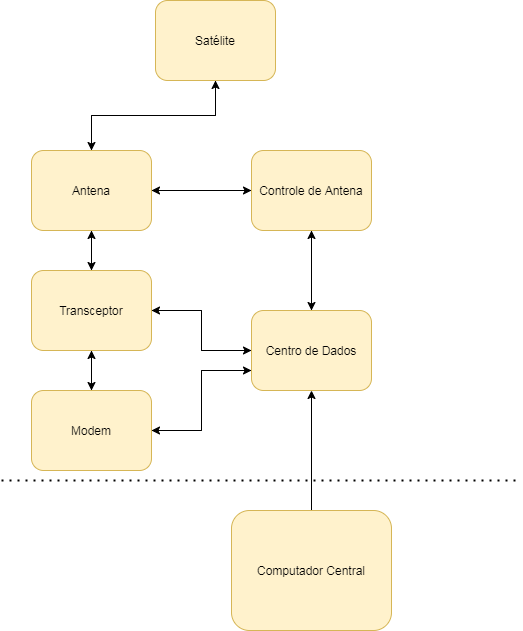

The diagram above was exported from draw.io. Its source (the exported page's mxGraphModel, read from the mxfile embedded in the PNG):
<mxGraphModel dx="868" dy="490" grid="1" gridSize="10" guides="1" tooltips="1" connect="1" arrows="1" fold="1" page="1" pageScale="1" pageWidth="827" pageHeight="1169" math="0" shadow="0">
  <root>
    <mxCell id="0" />
    <mxCell id="1" parent="0" />
    <mxCell id="hmscPVbHaPiMIHatWeem-11" style="edgeStyle=orthogonalEdgeStyle;rounded=0;orthogonalLoop=1;jettySize=auto;html=1;exitX=0.5;exitY=1;exitDx=0;exitDy=0;" edge="1" parent="1" source="hmscPVbHaPiMIHatWeem-1" target="hmscPVbHaPiMIHatWeem-2">
      <mxGeometry relative="1" as="geometry" />
    </mxCell>
    <mxCell id="hmscPVbHaPiMIHatWeem-1" value="Satélite" style="rounded=1;whiteSpace=wrap;html=1;fillColor=#fff2cc;strokeColor=#d6b656;" vertex="1" parent="1">
      <mxGeometry x="354" y="50" width="120" height="80" as="geometry" />
    </mxCell>
    <mxCell id="hmscPVbHaPiMIHatWeem-12" style="edgeStyle=orthogonalEdgeStyle;rounded=0;orthogonalLoop=1;jettySize=auto;html=1;exitX=0.5;exitY=0;exitDx=0;exitDy=0;" edge="1" parent="1" source="hmscPVbHaPiMIHatWeem-2" target="hmscPVbHaPiMIHatWeem-1">
      <mxGeometry relative="1" as="geometry" />
    </mxCell>
    <mxCell id="hmscPVbHaPiMIHatWeem-13" style="edgeStyle=orthogonalEdgeStyle;rounded=0;orthogonalLoop=1;jettySize=auto;html=1;exitX=1;exitY=0.5;exitDx=0;exitDy=0;" edge="1" parent="1" source="hmscPVbHaPiMIHatWeem-2" target="hmscPVbHaPiMIHatWeem-6">
      <mxGeometry relative="1" as="geometry" />
    </mxCell>
    <mxCell id="hmscPVbHaPiMIHatWeem-17" style="edgeStyle=orthogonalEdgeStyle;rounded=0;orthogonalLoop=1;jettySize=auto;html=1;exitX=0.5;exitY=1;exitDx=0;exitDy=0;entryX=0.5;entryY=0;entryDx=0;entryDy=0;" edge="1" parent="1" source="hmscPVbHaPiMIHatWeem-2" target="hmscPVbHaPiMIHatWeem-3">
      <mxGeometry relative="1" as="geometry" />
    </mxCell>
    <mxCell id="hmscPVbHaPiMIHatWeem-2" value="Antena" style="rounded=1;whiteSpace=wrap;html=1;fillColor=#fff2cc;strokeColor=#d6b656;" vertex="1" parent="1">
      <mxGeometry x="230" y="200" width="120" height="80" as="geometry" />
    </mxCell>
    <mxCell id="hmscPVbHaPiMIHatWeem-18" style="edgeStyle=orthogonalEdgeStyle;rounded=0;orthogonalLoop=1;jettySize=auto;html=1;exitX=0.5;exitY=0;exitDx=0;exitDy=0;entryX=0.5;entryY=1;entryDx=0;entryDy=0;" edge="1" parent="1" source="hmscPVbHaPiMIHatWeem-3" target="hmscPVbHaPiMIHatWeem-2">
      <mxGeometry relative="1" as="geometry" />
    </mxCell>
    <mxCell id="hmscPVbHaPiMIHatWeem-19" style="edgeStyle=orthogonalEdgeStyle;rounded=0;orthogonalLoop=1;jettySize=auto;html=1;exitX=0.5;exitY=1;exitDx=0;exitDy=0;entryX=0.5;entryY=0;entryDx=0;entryDy=0;" edge="1" parent="1" source="hmscPVbHaPiMIHatWeem-3" target="hmscPVbHaPiMIHatWeem-4">
      <mxGeometry relative="1" as="geometry" />
    </mxCell>
    <mxCell id="hmscPVbHaPiMIHatWeem-21" style="edgeStyle=orthogonalEdgeStyle;rounded=0;orthogonalLoop=1;jettySize=auto;html=1;exitX=1;exitY=0.5;exitDx=0;exitDy=0;entryX=0;entryY=0.5;entryDx=0;entryDy=0;" edge="1" parent="1" source="hmscPVbHaPiMIHatWeem-3" target="hmscPVbHaPiMIHatWeem-7">
      <mxGeometry relative="1" as="geometry" />
    </mxCell>
    <mxCell id="hmscPVbHaPiMIHatWeem-3" value="Transceptor" style="rounded=1;whiteSpace=wrap;html=1;fillColor=#fff2cc;strokeColor=#d6b656;" vertex="1" parent="1">
      <mxGeometry x="230" y="320" width="120" height="80" as="geometry" />
    </mxCell>
    <mxCell id="hmscPVbHaPiMIHatWeem-20" style="edgeStyle=orthogonalEdgeStyle;rounded=0;orthogonalLoop=1;jettySize=auto;html=1;exitX=0.5;exitY=0;exitDx=0;exitDy=0;" edge="1" parent="1" source="hmscPVbHaPiMIHatWeem-4" target="hmscPVbHaPiMIHatWeem-3">
      <mxGeometry relative="1" as="geometry" />
    </mxCell>
    <mxCell id="hmscPVbHaPiMIHatWeem-23" style="edgeStyle=orthogonalEdgeStyle;rounded=0;orthogonalLoop=1;jettySize=auto;html=1;exitX=1;exitY=0.5;exitDx=0;exitDy=0;entryX=0;entryY=0.75;entryDx=0;entryDy=0;" edge="1" parent="1" source="hmscPVbHaPiMIHatWeem-4" target="hmscPVbHaPiMIHatWeem-7">
      <mxGeometry relative="1" as="geometry" />
    </mxCell>
    <mxCell id="hmscPVbHaPiMIHatWeem-4" value="Modem" style="rounded=1;whiteSpace=wrap;html=1;fillColor=#fff2cc;strokeColor=#d6b656;" vertex="1" parent="1">
      <mxGeometry x="230" y="440" width="120" height="80" as="geometry" />
    </mxCell>
    <mxCell id="hmscPVbHaPiMIHatWeem-25" style="edgeStyle=orthogonalEdgeStyle;rounded=0;orthogonalLoop=1;jettySize=auto;html=1;exitX=0.5;exitY=0;exitDx=0;exitDy=0;entryX=0.5;entryY=1;entryDx=0;entryDy=0;" edge="1" parent="1" source="hmscPVbHaPiMIHatWeem-5" target="hmscPVbHaPiMIHatWeem-7">
      <mxGeometry relative="1" as="geometry" />
    </mxCell>
    <mxCell id="hmscPVbHaPiMIHatWeem-5" value="Computador Central" style="rounded=1;whiteSpace=wrap;html=1;fillColor=#fff2cc;strokeColor=#d6b656;" vertex="1" parent="1">
      <mxGeometry x="430" y="560" width="160" height="120" as="geometry" />
    </mxCell>
    <mxCell id="hmscPVbHaPiMIHatWeem-14" style="edgeStyle=orthogonalEdgeStyle;rounded=0;orthogonalLoop=1;jettySize=auto;html=1;exitX=0;exitY=0.5;exitDx=0;exitDy=0;entryX=1;entryY=0.5;entryDx=0;entryDy=0;" edge="1" parent="1" source="hmscPVbHaPiMIHatWeem-6" target="hmscPVbHaPiMIHatWeem-2">
      <mxGeometry relative="1" as="geometry" />
    </mxCell>
    <mxCell id="hmscPVbHaPiMIHatWeem-15" style="edgeStyle=orthogonalEdgeStyle;rounded=0;orthogonalLoop=1;jettySize=auto;html=1;exitX=0.5;exitY=1;exitDx=0;exitDy=0;entryX=0.5;entryY=0;entryDx=0;entryDy=0;" edge="1" parent="1" source="hmscPVbHaPiMIHatWeem-6" target="hmscPVbHaPiMIHatWeem-7">
      <mxGeometry relative="1" as="geometry" />
    </mxCell>
    <mxCell id="hmscPVbHaPiMIHatWeem-6" value="Controle de Antena" style="rounded=1;whiteSpace=wrap;html=1;fillColor=#fff2cc;strokeColor=#d6b656;" vertex="1" parent="1">
      <mxGeometry x="450" y="200" width="120" height="80" as="geometry" />
    </mxCell>
    <mxCell id="hmscPVbHaPiMIHatWeem-16" style="edgeStyle=orthogonalEdgeStyle;rounded=0;orthogonalLoop=1;jettySize=auto;html=1;exitX=0.5;exitY=0;exitDx=0;exitDy=0;" edge="1" parent="1" source="hmscPVbHaPiMIHatWeem-7" target="hmscPVbHaPiMIHatWeem-6">
      <mxGeometry relative="1" as="geometry" />
    </mxCell>
    <mxCell id="hmscPVbHaPiMIHatWeem-22" style="edgeStyle=orthogonalEdgeStyle;rounded=0;orthogonalLoop=1;jettySize=auto;html=1;exitX=0;exitY=0.5;exitDx=0;exitDy=0;" edge="1" parent="1" source="hmscPVbHaPiMIHatWeem-7" target="hmscPVbHaPiMIHatWeem-3">
      <mxGeometry relative="1" as="geometry" />
    </mxCell>
    <mxCell id="hmscPVbHaPiMIHatWeem-24" style="edgeStyle=orthogonalEdgeStyle;rounded=0;orthogonalLoop=1;jettySize=auto;html=1;exitX=0;exitY=0.75;exitDx=0;exitDy=0;entryX=1;entryY=0.5;entryDx=0;entryDy=0;" edge="1" parent="1" source="hmscPVbHaPiMIHatWeem-7" target="hmscPVbHaPiMIHatWeem-4">
      <mxGeometry relative="1" as="geometry" />
    </mxCell>
    <mxCell id="hmscPVbHaPiMIHatWeem-7" value="Centro de Dados" style="rounded=1;whiteSpace=wrap;html=1;fillColor=#fff2cc;strokeColor=#d6b656;" vertex="1" parent="1">
      <mxGeometry x="450" y="360" width="120" height="80" as="geometry" />
    </mxCell>
    <mxCell id="hmscPVbHaPiMIHatWeem-27" value="" style="endArrow=none;dashed=1;html=1;dashPattern=1 3;strokeWidth=2;" edge="1" parent="1">
      <mxGeometry width="50" height="50" relative="1" as="geometry">
        <mxPoint x="200" y="530" as="sourcePoint" />
        <mxPoint x="720" y="530" as="targetPoint" />
      </mxGeometry>
    </mxCell>
  </root>
</mxGraphModel>